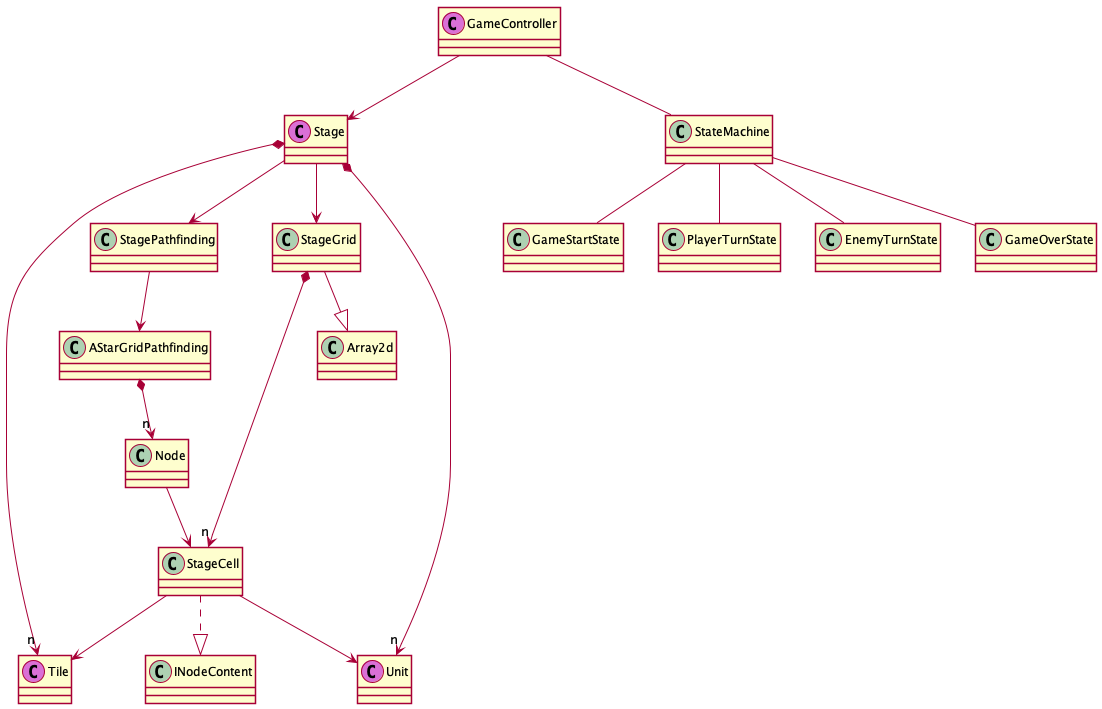

The diagram above was rendered by PlantUML. Its source (embedded in the PNG):
@startuml class-overview
skinparam shadowing false
class GameController << (C,orchid) >>
class Stage << (C,orchid) >>
class Tile << (C,orchid) >>
class Unit << (C,orchid) >>
GameController -- StateMachine
'StateMachine *- "n" State
StateMachine -- GameStartState
StateMachine -- PlayerTurnState
StateMachine -- EnemyTurnState
StateMachine -- GameOverState
GameController --> Stage
Stage *--> "n" Unit
Stage --> StageGrid
StageGrid --|> Array2d
Stage *--> "n" Tile
StageGrid *--> "n" StageCell
StageCell ..|> INodeContent
StageCell --> Tile
StageCell --> Unit
Stage --> StagePathfinding
StagePathfinding --> AStarGridPathfinding
AStarGridPathfinding *--> "n" AStarGridPathfinding.Node
AStarGridPathfinding.Node --> StageCell
@enduml